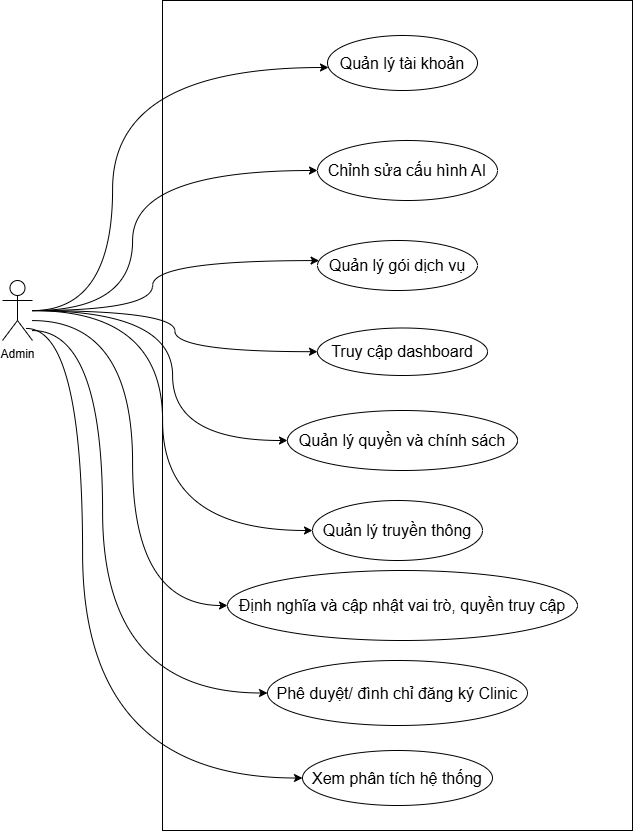

The diagram above was exported from draw.io. Its source (the exported page's mxGraphModel, read from the mxfile embedded in the PNG):
<mxGraphModel dx="2205" dy="2267" grid="1" gridSize="10" guides="1" tooltips="1" connect="1" arrows="1" fold="1" page="1" pageScale="1" pageWidth="827" pageHeight="1169" math="0" shadow="0">
  <root>
    <mxCell id="0" />
    <mxCell id="1" parent="0" />
    <mxCell id="mwZeeayvyB1_YgzNFrEF-4" parent="1" style="rounded=0;whiteSpace=wrap;html=1;movable=1;resizable=1;rotatable=1;deletable=1;editable=1;locked=0;connectable=1;" value="" vertex="1">
      <mxGeometry height="830" width="470" x="470" y="-90" as="geometry" />
    </mxCell>
    <mxCell id="0fZ5B9hquhnnsWrNHDWt-3" edge="1" parent="1" source="mwZeeayvyB1_YgzNFrEF-3" style="edgeStyle=orthogonalEdgeStyle;curved=1;rounded=0;orthogonalLoop=1;jettySize=auto;html=1;entryX=0;entryY=0.5;entryDx=0;entryDy=0;exitX=0.791;exitY=0.799;exitDx=0;exitDy=0;exitPerimeter=0;" target="mwZeeayvyB1_YgzNFrEF-10">
      <mxGeometry relative="1" as="geometry">
        <Array as="points">
          <mxPoint x="390" y="238" />
          <mxPoint x="390" y="688" />
        </Array>
      </mxGeometry>
    </mxCell>
    <mxCell id="0fZ5B9hquhnnsWrNHDWt-5" edge="1" parent="1" source="mwZeeayvyB1_YgzNFrEF-3" style="edgeStyle=orthogonalEdgeStyle;curved=1;rounded=0;orthogonalLoop=1;jettySize=auto;html=1;entryX=0;entryY=0.5;entryDx=0;entryDy=0;" target="mwZeeayvyB1_YgzNFrEF-6">
      <mxGeometry relative="1" as="geometry">
        <Array as="points">
          <mxPoint x="440" y="230" />
          <mxPoint x="440" y="515" />
        </Array>
      </mxGeometry>
    </mxCell>
    <mxCell id="0fZ5B9hquhnnsWrNHDWt-6" edge="1" parent="1" source="mwZeeayvyB1_YgzNFrEF-3" style="edgeStyle=orthogonalEdgeStyle;curved=1;rounded=0;orthogonalLoop=1;jettySize=auto;html=1;entryX=0;entryY=0.5;entryDx=0;entryDy=0;" target="mwZeeayvyB1_YgzNFrEF-13">
      <mxGeometry relative="1" as="geometry">
        <Array as="points">
          <mxPoint x="470" y="220" />
          <mxPoint x="470" y="440" />
        </Array>
      </mxGeometry>
    </mxCell>
    <mxCell id="0fZ5B9hquhnnsWrNHDWt-8" edge="1" parent="1" source="mwZeeayvyB1_YgzNFrEF-3" style="edgeStyle=orthogonalEdgeStyle;curved=1;rounded=0;orthogonalLoop=1;jettySize=auto;html=1;entryX=0;entryY=0.5;entryDx=0;entryDy=0;" target="mwZeeayvyB1_YgzNFrEF-12">
      <mxGeometry relative="1" as="geometry">
        <Array as="points">
          <mxPoint x="410" y="240" />
          <mxPoint x="410" y="603" />
        </Array>
      </mxGeometry>
    </mxCell>
    <mxCell id="0fZ5B9hquhnnsWrNHDWt-9" edge="1" parent="1" source="mwZeeayvyB1_YgzNFrEF-3" style="edgeStyle=orthogonalEdgeStyle;curved=1;rounded=0;orthogonalLoop=1;jettySize=auto;html=1;entryX=0;entryY=0.5;entryDx=0;entryDy=0;" target="mwZeeayvyB1_YgzNFrEF-11">
      <mxGeometry relative="1" as="geometry">
        <Array as="points">
          <mxPoint x="480" y="220" />
          <mxPoint x="480" y="350" />
        </Array>
      </mxGeometry>
    </mxCell>
    <mxCell id="0fZ5B9hquhnnsWrNHDWt-10" edge="1" parent="1" source="mwZeeayvyB1_YgzNFrEF-3" style="edgeStyle=orthogonalEdgeStyle;curved=1;rounded=0;orthogonalLoop=1;jettySize=auto;html=1;" target="mwZeeayvyB1_YgzNFrEF-9">
      <mxGeometry relative="1" as="geometry" />
    </mxCell>
    <mxCell id="0fZ5B9hquhnnsWrNHDWt-11" edge="1" parent="1" source="mwZeeayvyB1_YgzNFrEF-3" style="edgeStyle=orthogonalEdgeStyle;curved=1;rounded=0;orthogonalLoop=1;jettySize=auto;html=1;" target="mwZeeayvyB1_YgzNFrEF-8">
      <mxGeometry relative="1" as="geometry">
        <Array as="points">
          <mxPoint x="460" y="220" />
          <mxPoint x="460" y="170" />
        </Array>
      </mxGeometry>
    </mxCell>
    <mxCell id="0fZ5B9hquhnnsWrNHDWt-12" edge="1" parent="1" source="mwZeeayvyB1_YgzNFrEF-3" style="edgeStyle=orthogonalEdgeStyle;curved=1;rounded=0;orthogonalLoop=1;jettySize=auto;html=1;entryX=0;entryY=0.5;entryDx=0;entryDy=0;" target="mwZeeayvyB1_YgzNFrEF-7">
      <mxGeometry relative="1" as="geometry">
        <Array as="points">
          <mxPoint x="440" y="220" />
          <mxPoint x="440" y="80" />
        </Array>
      </mxGeometry>
    </mxCell>
    <mxCell id="0fZ5B9hquhnnsWrNHDWt-13" edge="1" parent="1" source="mwZeeayvyB1_YgzNFrEF-3" style="edgeStyle=orthogonalEdgeStyle;curved=1;rounded=0;orthogonalLoop=1;jettySize=auto;html=1;" target="mwZeeayvyB1_YgzNFrEF-5">
      <mxGeometry relative="1" as="geometry">
        <Array as="points">
          <mxPoint x="420" y="220" />
          <mxPoint x="420" y="-23" />
        </Array>
      </mxGeometry>
    </mxCell>
    <mxCell id="mwZeeayvyB1_YgzNFrEF-3" parent="1" style="shape=umlActor;verticalLabelPosition=bottom;verticalAlign=top;html=1;outlineConnect=0;" value="Admin" vertex="1">
      <mxGeometry height="60" width="30" x="310" y="190" as="geometry" />
    </mxCell>
    <mxCell id="mwZeeayvyB1_YgzNFrEF-5" parent="1" style="ellipse;whiteSpace=wrap;html=1;fontSize=16;" value="&lt;font&gt;Quản lý tài khoản&lt;/font&gt;" vertex="1">
      <mxGeometry height="55" width="150" x="635" y="-55" as="geometry" />
    </mxCell>
    <mxCell id="mwZeeayvyB1_YgzNFrEF-6" parent="1" style="ellipse;whiteSpace=wrap;html=1;fontSize=16;" value="Định nghĩa và cập nhật vai trò, quyền truy cập" vertex="1">
      <mxGeometry height="70" width="350" x="535" y="480" as="geometry" />
    </mxCell>
    <mxCell id="mwZeeayvyB1_YgzNFrEF-7" parent="1" style="ellipse;whiteSpace=wrap;html=1;fontSize=16;" value="Chỉnh sửa cấu hình AI" vertex="1">
      <mxGeometry height="60" width="180" x="625" y="50" as="geometry" />
    </mxCell>
    <mxCell id="mwZeeayvyB1_YgzNFrEF-8" parent="1" style="ellipse;whiteSpace=wrap;html=1;fontSize=16;" value="Quản lý gói dịch vụ" vertex="1">
      <mxGeometry height="50" width="160" x="625" y="150" as="geometry" />
    </mxCell>
    <mxCell id="mwZeeayvyB1_YgzNFrEF-9" parent="1" style="ellipse;whiteSpace=wrap;html=1;fontSize=16;" value="Truy cập dashboard" vertex="1">
      <mxGeometry height="47.5" width="170" x="625" y="237.5" as="geometry" />
    </mxCell>
    <mxCell id="mwZeeayvyB1_YgzNFrEF-10" parent="1" style="ellipse;whiteSpace=wrap;html=1;fontSize=16;" value="Xem phân tích hệ thống" vertex="1">
      <mxGeometry height="55" width="190" x="610" y="660" as="geometry" />
    </mxCell>
    <mxCell id="mwZeeayvyB1_YgzNFrEF-11" parent="1" style="ellipse;whiteSpace=wrap;html=1;fontSize=16;" value="Quản lý quyền và chính sách" vertex="1">
      <mxGeometry height="60" width="230" x="595" y="320" as="geometry" />
    </mxCell>
    <mxCell id="mwZeeayvyB1_YgzNFrEF-12" parent="1" style="ellipse;whiteSpace=wrap;html=1;fontSize=16;" value="Phê duyệt/ đình chỉ đăng ký Clinic" vertex="1">
      <mxGeometry height="65" width="260" x="575" y="570" as="geometry" />
    </mxCell>
    <mxCell id="mwZeeayvyB1_YgzNFrEF-13" parent="1" style="ellipse;whiteSpace=wrap;html=1;fontSize=16;" value="Quản lý truyền thông" vertex="1">
      <mxGeometry height="60" width="170" x="620" y="410" as="geometry" />
    </mxCell>
  </root>
</mxGraphModel>